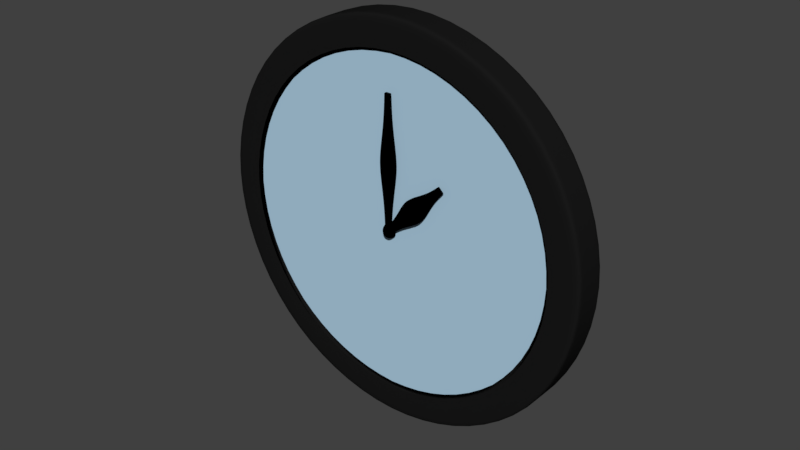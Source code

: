 # Source: Rel_gio_02.blend  (saved by Blender 2.79.0; exported with 4.5.12 LTS)
import bpy
from mathutils import Matrix  # noqa: F401  (used for matrix-valued properties, if any)

bpy.ops.wm.read_factory_settings(use_empty=True)
scene = bpy.context.scene
scene.name = 'Scene'

# ---- collections
col_collection_1 = bpy.data.collections.new('Collection 1'); scene.collection.children.link(col_collection_1)

# ---- materials (node trees are filled in below, after node groups)
mat_ponteiros = bpy.data.materials.new('Ponteiros')
mat_ponteiros.alpha_threshold = 0.0
mat_ponteiros.use_transparent_shadow = False
mat_ponteiros.diffuse_color = (0.0, 0.0, 0.0, 1.0)
mat_ponteiros.roughness = 0.5
mat_moldura = bpy.data.materials.new('Moldura')
mat_moldura.alpha_threshold = 0.0
mat_moldura.use_transparent_shadow = False
mat_moldura.diffuse_color = (0.441, 0.644, 0.8, 1.0)
mat_moldura.roughness = 0.5
mat_borda = bpy.data.materials.new('Borda')
mat_borda.alpha_threshold = 0.0
mat_borda.use_transparent_shadow = False
mat_borda.diffuse_color = (0.01002, 0.01002, 0.01002, 1.0)
mat_borda.roughness = 0.5

# ---- material node trees

# ---- world
world_world = bpy.data.worlds.new('World'); scene.world = world_world
world_world.color = (0.05088, 0.05088, 0.05088)
world_world.use_sun_shadow = False
world_world.sun_shadow_jitter_overblur = 0.0
world_world.cycles.sampling_method = 'MANUAL'

# ---- meshes
me_cube_002 = bpy.data.meshes.new('Cube.002')
me_cube_002.from_pydata([(7.118e-08, -0.998, -0.1111), (-0.3333, -0.998, -0.09623), (-0.5774, -0.998, -0.05556), (-0.6667, -0.998, -5.96e-08), (-0.5774, -0.998, 0.05556), (-0.3333, -0.998, 0.09622), (-0.2357, -0.1142, -0.09623), (-0.4082, 0.5329, -0.05556), (-0.4714, 0.7697, -5.96e-08), (-0.4082, 0.5329, 0.05556), (-0.2357, -0.1142, 0.09622), (0.0, -0.998, 0.1111), (3.144e-08, 0.252, -0.09623), (-2.816e-08, 1.167, -0.05556), (-8.293e-09, 1.502, -5.96e-08), (-8.293e-09, 1.167, 0.05556), (1.641e-09, 0.252, 0.09622), (0.2357, -0.1142, -0.09623), (0.4082, 0.5329, -0.05556), (0.4714, 0.7697, -5.96e-08), (0.4082, 0.5329, 0.05556), (0.2357, -0.1142, 0.09622), (0.3333, -0.998, -0.09623), (0.5774, -0.998, -0.05556), (0.6667, -0.998, -5.96e-08), (0.5774, -0.998, 0.05556), (0.3333, -0.998, 0.09622), (-5.5, -0.9968, -0.8417), (-0.2252, -0.9968, 0.03753), (-5.5, 0.003173, -0.8417), (-0.2252, 0.003174, 0.03753), (-5.042, -0.9968, -0.9182), (0.2339, -0.9968, -0.03898), (-5.042, 0.003173, -0.9182), (0.2339, 0.003174, -0.03898), (-5.469, -0.9968, -0.8363), (-5.469, 0.003173, -0.8363), (-5.009, 0.003173, -0.913), (-5.009, -0.9968, -0.913), (-0.2496, -0.9968, 0.03364), (-0.2496, 0.003174, 0.03364), (0.2105, 0.003174, -0.04305), (0.2105, -0.9968, -0.04305), (-5.443, 0.003173, -0.8513), (-0.1678, 0.003174, 0.02797), (-5.443, -0.9968, -0.8513), (-0.1678, -0.9968, 0.02797), (-5.412, -0.9968, -0.8459), (-5.412, 0.003173, -0.8459), (-0.1921, -0.9968, 0.02405), (-0.1921, 0.003174, 0.02405), (0.1984, 0.003174, -0.03307), (-5.077, -0.9968, -0.9123), (-5.045, 0.003173, -0.9071), (0.175, 0.003174, -0.03713), (-5.077, 0.003173, -0.9123), (0.1984, -0.9968, -0.03307), (-5.045, -0.9968, -0.9071), (0.175, -0.9968, -0.03713), (-5.5, -0.1218, -0.8417), (-0.2252, -0.1218, 0.03753), (-5.042, -0.1218, -0.9182), (0.2339, -0.1218, -0.03898), (-5.009, -0.1218, -0.913), (-5.469, -0.1218, -0.8363), (0.2105, -0.1218, -0.04305), (-0.2496, -0.1218, 0.03364), (-0.1678, -0.1218, 0.02797), (-5.443, -0.1218, -0.8513), (0.1984, -0.1218, -0.03307), (-5.077, -0.1218, -0.9123), (-5.5, -0.8875, -0.8417), (0.2339, -0.8875, -0.03898), (-5.009, -0.8875, -0.913), (0.2105, -0.8875, -0.04305), (-0.1678, -0.8875, 0.02797), (-5.443, -0.8875, -0.8513), (0.1984, -0.8875, -0.03307), (-5.077, -0.8875, -0.9123), (-0.2252, -0.8875, 0.03753), (-5.042, -0.8875, -0.9182), (-5.469, -0.8875, -0.8363), (-0.2496, -0.8875, 0.03364), (-1.188, 0.003174, -0.09987), (-2.299, 0.003174, -0.2048), (-3.43, 0.003173, -0.3062), (-4.039, 0.003173, -0.4948), (-4.668, 0.003173, -0.6798), (-0.5924, 0.003174, -0.1992), (-1.23, 0.003174, -0.383), (-1.848, 0.003174, -0.57), (-2.97, 0.003174, -0.6729), (-4.072, 0.003173, -0.7792), (-0.5924, -0.9968, -0.1992), (-1.23, -0.9968, -0.383), (-1.848, -0.9968, -0.57), (-2.97, -0.9968, -0.6729), (-4.072, -0.9968, -0.7792), (-4.668, -0.9968, -0.6798), (-4.039, -0.9968, -0.4948), (-3.43, -0.9968, -0.3062), (-2.299, -0.9968, -0.2048), (-1.188, -0.9968, -0.09987), (-1.114, 0.003174, -0.1123), (-2.165, 0.003174, -0.2271), (-3.232, 0.003173, -0.3392), (-3.905, 0.003173, -0.517), (-4.594, 0.003173, -0.6922), (-1.114, -0.9968, -0.1123), (-2.165, -0.9968, -0.2271), (-3.232, -0.9968, -0.3392), (-3.905, -0.9968, -0.517), (-4.594, -0.9968, -0.6922), (-0.6384, -0.9968, -0.1915), (-1.312, -0.9968, -0.3692), (-1.97, -0.9968, -0.5496), (-3.052, -0.9968, -0.6592), (-4.118, -0.9968, -0.7715), (-0.6384, 0.003174, -0.1915), (-1.312, 0.003174, -0.3692), (-1.97, 0.003174, -0.5496), (-3.052, 0.003174, -0.6592), (-4.118, 0.003173, -0.7715), (-1.188, -0.1218, -0.09987), (-2.299, -0.1218, -0.2048), (-3.43, -0.1218, -0.3062), (-4.039, -0.1218, -0.4948), (-4.668, -0.1218, -0.6798), (-0.5924, -0.1218, -0.1992), (-1.23, -0.1218, -0.383), (-1.848, -0.1218, -0.57), (-2.97, -0.1218, -0.6729), (-4.072, -0.1218, -0.7792), (-1.188, -0.8875, -0.09987), (-2.299, -0.8875, -0.2048), (-3.43, -0.8875, -0.3062), (-4.039, -0.8875, -0.4948), (-4.668, -0.8875, -0.6798), (-0.5924, -0.8875, -0.1992), (-1.23, -0.8875, -0.383), (-1.848, -0.8875, -0.57), (-2.97, -0.8875, -0.6729), (-4.072, -0.8875, -0.7792), (-0.2463, -0.9968, -2.0), (-0.2465, -0.9968, 7.749e-07), (-0.2463, 0.003174, -2.0), (-0.2465, 0.003174, 7.749e-07), (0.2559, -0.9968, -2.0), (0.256, -0.9968, 7.749e-07), (0.2559, 0.003174, -2.0), (0.256, 0.003174, 7.749e-07), (-0.2471, -0.9968, -1.988), (-0.2471, 0.003174, -1.988), (0.2566, 0.003174, -1.988), (0.2566, -0.9968, -1.988), (-0.2471, -0.9968, -0.009063), (-0.2471, 0.003174, -0.009063), (0.2566, 0.003174, -0.009063), (0.2566, -0.9968, -0.009063), (-0.1836, 0.003174, -2.0), (-0.1837, 0.003174, 7.749e-07), (-0.1836, -0.9968, -2.0), (-0.1837, -0.9968, 7.749e-07), (-0.1841, -0.9968, -1.988), (-0.1841, 0.003174, -1.988), (-0.1841, -0.9968, -0.009063), (-0.1841, 0.003174, -0.009063), (0.2172, 0.003174, 7.749e-07), (0.2171, -0.9968, -2.0), (0.2177, 0.003174, -1.988), (0.2177, 0.003174, -0.009063), (0.2171, 0.003174, -2.0), (0.2172, -0.9968, 7.749e-07), (0.2177, -0.9968, -1.988), (0.2177, -0.9968, -0.009063), (-0.2463, -0.1218, -2.0), (-0.2465, -0.1218, 7.749e-07), (0.2559, -0.1218, -2.0), (0.256, -0.1218, 7.749e-07), (0.2566, -0.1218, -1.988), (-0.2471, -0.1218, -1.988), (0.2566, -0.1218, -0.009063), (-0.2471, -0.1218, -0.009063), (-0.1837, -0.1218, 7.749e-07), (-0.1836, -0.1218, -2.0), (0.2172, -0.1218, 7.749e-07), (0.2171, -0.1218, -2.0), (-0.2463, -0.8875, -2.0), (0.256, -0.8875, 7.749e-07), (0.2566, -0.8875, -1.988), (0.2566, -0.8875, -0.009063), (-0.1837, -0.8875, 7.749e-07), (-0.1836, -0.8875, -2.0), (0.2172, -0.8875, 7.749e-07), (0.2171, -0.8875, -2.0), (-0.2465, -0.8875, 7.749e-07), (0.2559, -0.8875, -2.0), (-0.2471, -0.8875, -1.988), (-0.2471, -0.8875, -0.009063), (-0.3225, 0.003174, -0.3389), (-0.5857, 0.003174, -0.6687), (-0.8718, 0.003174, -0.9985), (-0.5857, 0.003174, -1.328), (-0.3225, 0.003174, -1.658), (0.33, 0.003174, -0.3389), (0.5846, 0.003174, -0.6687), (0.8605, 0.003174, -0.9985), (0.5846, 0.003174, -1.328), (0.33, 0.003174, -1.658), (0.33, -0.9968, -0.3389), (0.5846, -0.9968, -0.6687), (0.8605, -0.9968, -0.9985), (0.5846, -0.9968, -1.328), (0.33, -0.9968, -1.658), (-0.3225, -0.9968, -1.658), (-0.5857, -0.9968, -1.328), (-0.8718, -0.9968, -0.9985), (-0.5857, -0.9968, -0.6687), (-0.3225, -0.9968, -0.3389), (-0.2409, 0.003174, -0.3389), (-0.4394, 0.003174, -0.6687), (-0.6552, 0.003174, -0.9985), (-0.4394, 0.003174, -1.328), (-0.2409, 0.003174, -1.658), (-0.2409, -0.9968, -0.3389), (-0.4394, -0.9968, -0.6687), (-0.6552, -0.9968, -0.9985), (-0.4394, -0.9968, -1.328), (-0.2409, -0.9968, -1.658), (0.2796, -0.9968, -0.3389), (0.4942, -0.9968, -0.6687), (0.7268, -0.9968, -0.9985), (0.4942, -0.9968, -1.328), (0.2796, -0.9968, -1.658), (0.2796, 0.003174, -0.3389), (0.4942, 0.003174, -0.6687), (0.7268, 0.003174, -0.9985), (0.4942, 0.003174, -1.328), (0.2796, 0.003174, -1.658), (-0.3225, -0.1218, -0.3389), (-0.5857, -0.1218, -0.6687), (-0.8718, -0.1218, -0.9985), (-0.5857, -0.1218, -1.328), (-0.3225, -0.1218, -1.658), (0.33, -0.1218, -0.3389), (0.5845, -0.1218, -0.6687), (0.8605, -0.1218, -0.9985), (0.5845, -0.1218, -1.328), (0.33, -0.1218, -1.658), (-0.3225, -0.8875, -0.3389), (-0.5857, -0.8875, -0.6687), (-0.8718, -0.8875, -0.9985), (-0.5857, -0.8875, -1.328), (-0.3225, -0.8875, -1.658), (0.33, -0.8875, -0.3389), (0.5845, -0.8875, -0.6687), (0.8605, -0.8875, -0.9985), (0.5845, -0.8875, -1.328), (0.33, -0.8875, -1.658)], [], [(1, 0, 6), (11, 5, 10), (4, 3, 8, 9), (2, 1, 6, 7), (5, 4, 9, 10), (3, 2, 7, 8), (11, 10, 16), (9, 8, 14, 15), (7, 6, 12, 13), (10, 9, 15, 16), (8, 7, 13, 14), (6, 0, 12), (11, 16, 21), (15, 14, 19, 20), (13, 12, 17, 18), (16, 15, 20, 21), (14, 13, 18, 19), (12, 0, 17), (11, 21, 26), (20, 19, 24, 25), (18, 17, 22, 23), (21, 20, 25, 26), (19, 18, 23, 24), (17, 0, 22), (66, 60, 30, 40), (54, 51, 34, 41), (74, 72, 32, 42), (49, 46, 28, 39), (78, 80, 31, 52), (75, 79, 28, 46), (45, 47, 35, 27), (80, 73, 38, 31), (55, 53, 37, 33), (59, 64, 36, 29), (108, 49, 39, 102), (138, 74, 42, 93), (118, 54, 41, 88), (123, 66, 40, 83), (83, 40, 50, 103), (113, 58, 49, 108), (29, 36, 48, 43), (52, 57, 47, 45), (77, 75, 46, 56), (71, 76, 45, 27), (58, 56, 46, 49), (40, 30, 44, 50), (42, 32, 56, 58), (72, 77, 56, 32), (31, 38, 57, 52), (93, 42, 58, 113), (103, 50, 54, 118), (43, 48, 53, 55), (76, 78, 52, 45), (50, 44, 51, 54), (43, 55, 70, 68), (34, 51, 69, 62), (29, 43, 68, 59), (51, 44, 67, 69), (133, 82, 66, 123), (88, 41, 65, 128), (71, 81, 64, 59), (33, 37, 63, 61), (44, 30, 60, 67), (55, 33, 61, 70), (41, 34, 62, 65), (82, 79, 60, 66), (39, 28, 79, 82), (27, 35, 81, 71), (102, 39, 82, 133), (68, 70, 78, 76), (62, 69, 77, 72), (59, 68, 76, 71), (69, 67, 75, 77), (128, 65, 74, 138), (61, 63, 73, 80), (67, 60, 79, 75), (70, 61, 80, 78), (65, 62, 72, 74), (63, 132, 142, 73), (132, 131, 141, 142), (131, 130, 140, 141), (130, 129, 139, 140), (129, 128, 138, 139), (35, 98, 137, 81), (98, 99, 136, 137), (99, 100, 135, 136), (100, 101, 134, 135), (101, 102, 133, 134), (37, 92, 132, 63), (92, 91, 131, 132), (91, 90, 130, 131), (90, 89, 129, 130), (89, 88, 128, 129), (81, 137, 127, 64), (137, 136, 126, 127), (136, 135, 125, 126), (135, 134, 124, 125), (134, 133, 123, 124), (48, 107, 122, 53), (107, 106, 121, 122), (106, 105, 120, 121), (105, 104, 119, 120), (104, 103, 118, 119), (38, 97, 117, 57), (97, 96, 116, 117), (96, 95, 115, 116), (95, 94, 114, 115), (94, 93, 113, 114), (57, 117, 112, 47), (117, 116, 111, 112), (116, 115, 110, 111), (115, 114, 109, 110), (114, 113, 108, 109), (36, 87, 107, 48), (87, 86, 106, 107), (86, 85, 105, 106), (85, 84, 104, 105), (84, 83, 103, 104), (64, 127, 87, 36), (127, 126, 86, 87), (126, 125, 85, 86), (125, 124, 84, 85), (124, 123, 83, 84), (53, 122, 92, 37), (122, 121, 91, 92), (121, 120, 90, 91), (120, 119, 89, 90), (119, 118, 88, 89), (73, 142, 97, 38), (142, 141, 96, 97), (141, 140, 95, 96), (140, 139, 94, 95), (139, 138, 93, 94), (47, 112, 98, 35), (112, 111, 99, 98), (111, 110, 100, 99), (110, 109, 101, 100), (109, 108, 102, 101), (182, 176, 146, 156), (170, 167, 150, 157), (190, 188, 148, 158), (165, 162, 144, 155), (194, 196, 147, 168), (191, 195, 144, 162), (161, 163, 151, 143), (196, 189, 154, 147), (171, 169, 153, 149), (175, 180, 152, 145), (224, 165, 155, 218), (254, 190, 158, 209), (234, 170, 157, 204), (239, 182, 156, 199), (199, 156, 166, 219), (229, 174, 165, 224), (145, 152, 164, 159), (168, 173, 163, 161), (193, 191, 162, 172), (187, 192, 161, 143), (174, 172, 162, 165), (156, 146, 160, 166), (158, 148, 172, 174), (188, 193, 172, 148), (147, 154, 173, 168), (209, 158, 174, 229), (219, 166, 170, 234), (159, 164, 169, 171), (192, 194, 168, 161), (166, 160, 167, 170), (159, 171, 186, 184), (150, 167, 185, 178), (145, 159, 184, 175), (167, 160, 183, 185), (249, 198, 182, 239), (204, 157, 181, 244), (187, 197, 180, 175), (149, 153, 179, 177), (160, 146, 176, 183), (171, 149, 177, 186), (157, 150, 178, 181), (198, 195, 176, 182), (155, 144, 195, 198), (143, 151, 197, 187), (218, 155, 198, 249), (184, 186, 194, 192), (178, 185, 193, 188), (175, 184, 192, 187), (185, 183, 191, 193), (244, 181, 190, 254), (177, 179, 189, 196), (183, 176, 195, 191), (186, 177, 196, 194), (181, 178, 188, 190), (179, 248, 258, 189), (248, 247, 257, 258), (247, 246, 256, 257), (246, 245, 255, 256), (245, 244, 254, 255), (151, 214, 253, 197), (214, 215, 252, 253), (215, 216, 251, 252), (216, 217, 250, 251), (217, 218, 249, 250), (153, 208, 248, 179), (208, 207, 247, 248), (207, 206, 246, 247), (206, 205, 245, 246), (205, 204, 244, 245), (197, 253, 243, 180), (253, 252, 242, 243), (252, 251, 241, 242), (251, 250, 240, 241), (250, 249, 239, 240), (164, 223, 238, 169), (223, 222, 237, 238), (222, 221, 236, 237), (221, 220, 235, 236), (220, 219, 234, 235), (154, 213, 233, 173), (213, 212, 232, 233), (212, 211, 231, 232), (211, 210, 230, 231), (210, 209, 229, 230), (173, 233, 228, 163), (233, 232, 227, 228), (232, 231, 226, 227), (231, 230, 225, 226), (230, 229, 224, 225), (152, 203, 223, 164), (203, 202, 222, 223), (202, 201, 221, 222), (201, 200, 220, 221), (200, 199, 219, 220), (180, 243, 203, 152), (243, 242, 202, 203), (242, 241, 201, 202), (241, 240, 200, 201), (240, 239, 199, 200), (169, 238, 208, 153), (238, 237, 207, 208), (237, 236, 206, 207), (236, 235, 205, 206), (235, 234, 204, 205), (189, 258, 213, 154), (258, 257, 212, 213), (257, 256, 211, 212), (256, 255, 210, 211), (255, 254, 209, 210), (163, 228, 214, 151), (228, 227, 215, 214), (227, 226, 216, 215), (226, 225, 217, 216), (225, 224, 218, 217)])
me_cube_002.polygons.foreach_set('use_smooth', [True] * 252)
_uv = me_cube_002.uv_layers.new(name='UVMap')
_uv.uv.foreach_set('vector', [0.559, 0.2272, 0.5, 0.243, 0.5417, 0.2272, 0.5, 0.006978, 0.559, 0.02279, 0.5417, 0.02279, 0.6022, 0.06599, 0.618, 0.125, 0.5835, 0.125, 0.5723, 0.06599, 0.6022, 0.184, 0.559, 0.2272, 0.5417, 0.2272, 0.5723, 0.184, 0.559, 0.02279, 0.6022, 0.06599, 0.5723, 0.06599, 0.5417, 0.02279, 0.618, 0.125, 0.6022, 0.184, 0.5723, 0.184, 0.5835, 0.125, 0.5, 0.006978, 0.5417, 0.02279, 0.5, 0.02279, 0.5723, 0.06599, 0.5835, 0.125, 0.5, 0.125, 0.5, 0.06599, 0.5723, 0.184, 0.5417, 0.2272, 0.5, 0.2272, 0.5, 0.184, 0.5417, 0.02279, 0.5723, 0.06599, 0.5, 0.06599, 0.5, 0.02279, 0.5835, 0.125, 0.5723, 0.184, 0.5, 0.184, 0.5, 0.125, 0.5417, 0.2272, 0.5, 0.243, 0.5, 0.2272, 0.5, 0.006978, 0.5, 0.02279, 0.4583, 0.02279, 0.5, 0.06599, 0.5, 0.125, 0.4165, 0.125, 0.4277, 0.06599, 0.5, 0.184, 0.5, 0.2272, 0.4583, 0.2272, 0.4277, 0.184, 0.5, 0.02279, 0.5, 0.06599, 0.4277, 0.06599, 0.4583, 0.02279, 0.5, 0.125, 0.5, 0.184, 0.4277, 0.184, 0.4165, 0.125, 0.5, 0.2272, 0.5, 0.243, 0.4583, 0.2272, 0.5, 0.006978, 0.4583, 0.02279, 0.441, 0.02279, 0.4277, 0.06599, 0.4165, 0.125, 0.382, 0.125, 0.3978, 0.06599, 0.4277, 0.184, 0.4583, 0.2272, 0.441, 0.2272, 0.3978, 0.184, 0.4583, 0.02279, 0.4277, 0.06599, 0.3978, 0.06599, 0.441, 0.02279, 0.4165, 0.125, 0.4277, 0.184, 0.3978, 0.184, 0.382, 0.125, 0.4583, 0.2272, 0.5, 0.243, 0.441, 0.2272, 0.8238, 0.564, 0.8235, 0.5654, 0.8021, 0.5622, 0.8023, 0.5609, 0.7255, 0.561, 0.7256, 0.5623, 0.7192, 0.5624, 0.719, 0.561, 0.5877, 0.583, 0.5881, 0.5845, 0.5692, 0.5882, 0.5689, 0.5868, 0.7916, 0.7059, 0.7915, 0.7046, 0.8018, 0.7046, 0.8019, 0.7059, 0.7365, 0.1752, 0.7303, 0.175, 0.7309, 0.1599, 0.7371, 0.1601, 0.7915, 0.689, 0.8018, 0.689, 0.8018, 0.7046, 0.7915, 0.7046, 0.7915, 0.9889, 0.7916, 0.9872, 0.8019, 0.9872, 0.8018, 0.9889, 0.591, 0.2714, 0.5906, 0.2731, 0.5734, 0.2695, 0.5739, 0.2679, 0.7315, 0.2983, 0.7313, 0.3, 0.725, 0.2998, 0.7253, 0.2981, 0.8259, 0.2977, 0.8263, 0.2994, 0.8062, 0.3021, 0.806, 0.3004, 0.8009, 0.7527, 0.7916, 0.7059, 0.8019, 0.7059, 0.8143, 0.7527, 0.5749, 0.5371, 0.5877, 0.583, 0.5689, 0.5868, 0.5578, 0.5399, 0.7163, 0.5146, 0.7255, 0.561, 0.719, 0.561, 0.7086, 0.5136, 0.8335, 0.5177, 0.8238, 0.564, 0.8023, 0.5609, 0.8144, 0.5126, 0.8144, 0.5126, 0.8023, 0.5609, 0.7917, 0.5608, 0.8013, 0.5135, 0.7156, 0.7527, 0.7257, 0.7059, 0.7916, 0.7059, 0.8009, 0.7527, 0.806, 0.3004, 0.8062, 0.3021, 0.7959, 0.302, 0.7959, 0.3003, 0.7258, 0.9889, 0.7257, 0.9872, 0.7916, 0.9872, 0.7915, 0.9889, 0.7258, 0.689, 0.7915, 0.689, 0.7915, 0.7046, 0.7258, 0.7046, 0.8103, 0.1773, 0.8003, 0.177, 0.8009, 0.1619, 0.8109, 0.1622, 0.7257, 0.7059, 0.7258, 0.7046, 0.7915, 0.7046, 0.7916, 0.7059, 0.8023, 0.5609, 0.8021, 0.5622, 0.7916, 0.5621, 0.7917, 0.5608, 0.7193, 0.7059, 0.7194, 0.7046, 0.7258, 0.7046, 0.7257, 0.7059, 0.7194, 0.689, 0.7258, 0.689, 0.7258, 0.7046, 0.7194, 0.7046, 0.7194, 0.9889, 0.7193, 0.9872, 0.7257, 0.9872, 0.7258, 0.9889, 0.7073, 0.7527, 0.7193, 0.7059, 0.7257, 0.7059, 0.7156, 0.7527, 0.8013, 0.5135, 0.7917, 0.5608, 0.7255, 0.561, 0.7163, 0.5146, 0.7959, 0.3003, 0.7959, 0.302, 0.7313, 0.3, 0.7315, 0.2983, 0.8003, 0.177, 0.7365, 0.1752, 0.7371, 0.1601, 0.8009, 0.1619, 0.7917, 0.5608, 0.7916, 0.5621, 0.7256, 0.5623, 0.7255, 0.561, 0.7959, 0.3003, 0.7315, 0.2983, 0.7323, 0.281, 0.7964, 0.283, 0.7192, 0.5624, 0.7256, 0.5623, 0.7257, 0.5801, 0.7193, 0.5801, 0.806, 0.3004, 0.7959, 0.3003, 0.7964, 0.283, 0.8064, 0.2832, 0.7256, 0.5623, 0.7916, 0.5621, 0.7915, 0.58, 0.7257, 0.5801, 0.9451, 0.5416, 0.9311, 0.5861, 0.8238, 0.564, 0.8335, 0.5177, 0.7086, 0.5136, 0.719, 0.561, 0.6976, 0.5636, 0.6894, 0.518, 0.9408, 0.278, 0.9412, 0.2797, 0.8263, 0.2994, 0.8259, 0.2977, 0.7253, 0.2981, 0.725, 0.2998, 0.7051, 0.2963, 0.7055, 0.2946, 0.7916, 0.5621, 0.8021, 0.5622, 0.8019, 0.58, 0.7915, 0.58, 0.7315, 0.2983, 0.7253, 0.2981, 0.7261, 0.2808, 0.7323, 0.281, 0.719, 0.561, 0.7192, 0.5624, 0.6979, 0.5651, 0.6976, 0.5636, 0.9311, 0.5861, 0.9307, 0.5876, 0.8235, 0.5654, 0.8238, 0.564, 0.9494, 0.5904, 0.949, 0.5917, 0.9307, 0.5876, 0.9311, 0.5861, 0.958, 0.2751, 0.9584, 0.2768, 0.9412, 0.2797, 0.9408, 0.278, 0.9617, 0.5448, 0.9494, 0.5904, 0.9311, 0.5861, 0.9451, 0.5416, 0.7964, 0.283, 0.7323, 0.281, 0.7365, 0.1752, 0.8003, 0.177, 0.7193, 0.5801, 0.7257, 0.5801, 0.7258, 0.689, 0.7194, 0.689, 0.8064, 0.2832, 0.7964, 0.283, 0.8003, 0.177, 0.8103, 0.1773, 0.7257, 0.5801, 0.7915, 0.58, 0.7915, 0.689, 0.7258, 0.689, 0.6894, 0.518, 0.6976, 0.5636, 0.5877, 0.583, 0.5749, 0.5371, 0.7055, 0.2946, 0.7051, 0.2963, 0.5906, 0.2731, 0.591, 0.2714, 0.7915, 0.58, 0.8019, 0.58, 0.8018, 0.689, 0.7915, 0.689, 0.7323, 0.281, 0.7261, 0.2808, 0.7303, 0.175, 0.7365, 0.1752, 0.6976, 0.5636, 0.6979, 0.5651, 0.5881, 0.5845, 0.5877, 0.583, 0.7051, 0.2963, 0.6938, 0.3408, 0.5784, 0.3176, 0.5906, 0.2731, 0.6938, 0.3408, 0.6716, 0.388, 0.5662, 0.3718, 0.5784, 0.3176, 0.6716, 0.388, 0.654, 0.4287, 0.5608, 0.4272, 0.5662, 0.3718, 0.654, 0.4287, 0.6697, 0.4698, 0.5642, 0.4826, 0.5608, 0.4272, 0.6697, 0.4698, 0.6894, 0.518, 0.5749, 0.5371, 0.5642, 0.4826, 0.9584, 0.2768, 0.968, 0.3219, 0.9514, 0.3243, 0.9412, 0.2797, 0.968, 0.3219, 0.9776, 0.3773, 0.9613, 0.3787, 0.9514, 0.3243, 0.9776, 0.3773, 0.9802, 0.4339, 0.9642, 0.4335, 0.9613, 0.3787, 0.9802, 0.4339, 0.9744, 0.4901, 0.9582, 0.488, 0.9642, 0.4335, 0.9744, 0.4901, 0.9617, 0.5448, 0.9451, 0.5416, 0.9582, 0.488, 0.725, 0.2998, 0.7125, 0.3459, 0.6938, 0.3408, 0.7051, 0.2963, 0.7125, 0.3459, 0.686, 0.3932, 0.6716, 0.388, 0.6938, 0.3408, 0.686, 0.3932, 0.6674, 0.4289, 0.654, 0.4287, 0.6716, 0.388, 0.6674, 0.4289, 0.6843, 0.4652, 0.6697, 0.4698, 0.654, 0.4287, 0.6843, 0.4652, 0.7086, 0.5136, 0.6894, 0.518, 0.6697, 0.4698, 0.9412, 0.2797, 0.9514, 0.3243, 0.836, 0.3448, 0.8263, 0.2994, 0.9514, 0.3243, 0.9613, 0.3787, 0.8581, 0.3926, 0.836, 0.3448, 0.9613, 0.3787, 0.9642, 0.4335, 0.8738, 0.4319, 0.8581, 0.3926, 0.9642, 0.4335, 0.9582, 0.488, 0.8567, 0.4707, 0.8738, 0.4319, 0.9582, 0.488, 0.9451, 0.5416, 0.8335, 0.5177, 0.8567, 0.4707, 0.7959, 0.302, 0.804, 0.3485, 0.7202, 0.3452, 0.7313, 0.3, 0.804, 0.3485, 0.826, 0.3944, 0.6971, 0.3911, 0.7202, 0.3452, 0.826, 0.3944, 0.8439, 0.4315, 0.6789, 0.4291, 0.6971, 0.3911, 0.8439, 0.4315, 0.8248, 0.4681, 0.6954, 0.4677, 0.6789, 0.4291, 0.8248, 0.4681, 0.8013, 0.5135, 0.7163, 0.5146, 0.6954, 0.4677, 0.7193, 0.9872, 0.7073, 0.9403, 0.7156, 0.9403, 0.7257, 0.9872, 0.7073, 0.9403, 0.6655, 0.8934, 0.6804, 0.8934, 0.7156, 0.9403, 0.6655, 0.8934, 0.6203, 0.8465, 0.6422, 0.8465, 0.6804, 0.8934, 0.6203, 0.8465, 0.6655, 0.7996, 0.6804, 0.7996, 0.6422, 0.8465, 0.6655, 0.7996, 0.7073, 0.7527, 0.7156, 0.7527, 0.6804, 0.7996, 0.7257, 0.9872, 0.7156, 0.9403, 0.8009, 0.9403, 0.7916, 0.9872, 0.7156, 0.9403, 0.6804, 0.8934, 0.8334, 0.8934, 0.8009, 0.9403, 0.6804, 0.8934, 0.6422, 0.8465, 0.8688, 0.8465, 0.8334, 0.8934, 0.6422, 0.8465, 0.6804, 0.7996, 0.8334, 0.7996, 0.8688, 0.8465, 0.6804, 0.7996, 0.7156, 0.7527, 0.8009, 0.7527, 0.8334, 0.7996, 0.8062, 0.3021, 0.8169, 0.3497, 0.804, 0.3485, 0.7959, 0.302, 0.8169, 0.3497, 0.8443, 0.3975, 0.826, 0.3944, 0.804, 0.3485, 0.8443, 0.3975, 0.8609, 0.4317, 0.8439, 0.4315, 0.826, 0.3944, 0.8609, 0.4317, 0.8431, 0.4654, 0.8248, 0.4681, 0.8439, 0.4315, 0.8431, 0.4654, 0.8144, 0.5126, 0.8013, 0.5135, 0.8248, 0.4681, 0.8263, 0.2994, 0.836, 0.3448, 0.8169, 0.3497, 0.8062, 0.3021, 0.836, 0.3448, 0.8581, 0.3926, 0.8443, 0.3975, 0.8169, 0.3497, 0.8581, 0.3926, 0.8738, 0.4319, 0.8609, 0.4317, 0.8443, 0.3975, 0.8738, 0.4319, 0.8567, 0.4707, 0.8431, 0.4654, 0.8609, 0.4317, 0.8567, 0.4707, 0.8335, 0.5177, 0.8144, 0.5126, 0.8431, 0.4654, 0.7313, 0.3, 0.7202, 0.3452, 0.7125, 0.3459, 0.725, 0.2998, 0.7202, 0.3452, 0.6971, 0.3911, 0.686, 0.3932, 0.7125, 0.3459, 0.6971, 0.3911, 0.6789, 0.4291, 0.6674, 0.4289, 0.686, 0.3932, 0.6789, 0.4291, 0.6954, 0.4677, 0.6843, 0.4652, 0.6674, 0.4289, 0.6954, 0.4677, 0.7163, 0.5146, 0.7086, 0.5136, 0.6843, 0.4652, 0.5906, 0.2731, 0.5784, 0.3176, 0.5617, 0.3146, 0.5734, 0.2695, 0.5784, 0.3176, 0.5662, 0.3718, 0.5496, 0.3699, 0.5617, 0.3146, 0.5662, 0.3718, 0.5608, 0.4272, 0.5444, 0.427, 0.5496, 0.3699, 0.5608, 0.4272, 0.5642, 0.4826, 0.5476, 0.4842, 0.5444, 0.427, 0.5642, 0.4826, 0.5749, 0.5371, 0.5578, 0.5399, 0.5476, 0.4842, 0.7916, 0.9872, 0.8009, 0.9403, 0.8143, 0.9403, 0.8019, 0.9872, 0.8009, 0.9403, 0.8334, 0.8934, 0.8574, 0.8934, 0.8143, 0.9403, 0.8334, 0.8934, 0.8688, 0.8465, 0.9043, 0.8465, 0.8574, 0.8934, 0.8688, 0.8465, 0.8334, 0.7996, 0.8574, 0.7996, 0.9043, 0.8465, 0.8334, 0.7996, 0.8009, 0.7527, 0.8143, 0.7527, 0.8574, 0.7996, 0.3015, 0.564, 0.3011, 0.5654, 0.2797, 0.5622, 0.2799, 0.5609, 0.2031, 0.561, 0.2032, 0.5623, 0.1968, 0.5624, 0.1967, 0.561, 0.06536, 0.583, 0.06574, 0.5845, 0.04687, 0.5882, 0.04652, 0.5868, 0.2692, 0.7059, 0.2692, 0.7046, 0.2795, 0.7046, 0.2795, 0.7059, 0.2141, 0.1752, 0.2079, 0.175, 0.2085, 0.1599, 0.2147, 0.1601, 0.2691, 0.689, 0.2795, 0.689, 0.2795, 0.7046, 0.2692, 0.7046, 0.2691, 0.9889, 0.2692, 0.9872, 0.2795, 0.9872, 0.2794, 0.9889, 0.06866, 0.2714, 0.0682, 0.2731, 0.05106, 0.2695, 0.05151, 0.2679, 0.2091, 0.2983, 0.2089, 0.3, 0.2026, 0.2998, 0.2029, 0.2981, 0.3035, 0.2977, 0.3039, 0.2994, 0.2838, 0.3021, 0.2836, 0.3004, 0.2785, 0.7527, 0.2692, 0.7059, 0.2795, 0.7059, 0.2919, 0.7527, 0.05253, 0.5371, 0.06536, 0.583, 0.04652, 0.5868, 0.03548, 0.5399, 0.194, 0.5146, 0.2031, 0.561, 0.1967, 0.561, 0.1862, 0.5136, 0.3112, 0.5177, 0.3015, 0.564, 0.2799, 0.5609, 0.292, 0.5126, 0.292, 0.5126, 0.2799, 0.5609, 0.2694, 0.5608, 0.2789, 0.5135, 0.1932, 0.7527, 0.2033, 0.7059, 0.2692, 0.7059, 0.2785, 0.7527, 0.2836, 0.3004, 0.2838, 0.3021, 0.2736, 0.302, 0.2735, 0.3003, 0.2034, 0.9889, 0.2033, 0.9872, 0.2692, 0.9872, 0.2691, 0.9889, 0.2034, 0.689, 0.2691, 0.689, 0.2692, 0.7046, 0.2034, 0.7046, 0.288, 0.1773, 0.278, 0.177, 0.2785, 0.1619, 0.2886, 0.1622, 0.2033, 0.7059, 0.2034, 0.7046, 0.2692, 0.7046, 0.2692, 0.7059, 0.2799, 0.5609, 0.2797, 0.5622, 0.2693, 0.5621, 0.2694, 0.5608, 0.197, 0.7059, 0.1971, 0.7046, 0.2034, 0.7046, 0.2033, 0.7059, 0.197, 0.689, 0.2034, 0.689, 0.2034, 0.7046, 0.1971, 0.7046, 0.1971, 0.9889, 0.197, 0.9872, 0.2033, 0.9872, 0.2034, 0.9889, 0.1849, 0.7527, 0.197, 0.7059, 0.2033, 0.7059, 0.1932, 0.7527, 0.2789, 0.5135, 0.2694, 0.5608, 0.2031, 0.561, 0.194, 0.5146, 0.2735, 0.3003, 0.2736, 0.302, 0.2089, 0.3, 0.2091, 0.2983, 0.278, 0.177, 0.2141, 0.1752, 0.2147, 0.1601, 0.2785, 0.1619, 0.2694, 0.5608, 0.2693, 0.5621, 0.2032, 0.5623, 0.2031, 0.561, 0.2735, 0.3003, 0.2091, 0.2983, 0.2099, 0.281, 0.274, 0.283, 0.1968, 0.5624, 0.2032, 0.5623, 0.2033, 0.5801, 0.197, 0.5801, 0.2836, 0.3004, 0.2735, 0.3003, 0.274, 0.283, 0.284, 0.2832, 0.2032, 0.5623, 0.2693, 0.5621, 0.2692, 0.58, 0.2033, 0.5801, 0.4227, 0.5416, 0.4088, 0.5861, 0.3015, 0.564, 0.3112, 0.5177, 0.1862, 0.5136, 0.1967, 0.561, 0.1753, 0.5636, 0.167, 0.518, 0.4185, 0.278, 0.4189, 0.2797, 0.3039, 0.2994, 0.3035, 0.2977, 0.2029, 0.2981, 0.2026, 0.2998, 0.1827, 0.2963, 0.1832, 0.2946, 0.2693, 0.5621, 0.2797, 0.5622, 0.2795, 0.58, 0.2692, 0.58, 0.2091, 0.2983, 0.2029, 0.2981, 0.2037, 0.2808, 0.2099, 0.281, 0.1967, 0.561, 0.1968, 0.5624, 0.1756, 0.5651, 0.1753, 0.5636, 0.4088, 0.5861, 0.4084, 0.5876, 0.3011, 0.5654, 0.3015, 0.564, 0.427, 0.5904, 0.4266, 0.5917, 0.4084, 0.5876, 0.4088, 0.5861, 0.4356, 0.2751, 0.436, 0.2768, 0.4189, 0.2797, 0.4185, 0.278, 0.4393, 0.5448, 0.427, 0.5904, 0.4088, 0.5861, 0.4227, 0.5416, 0.274, 0.283, 0.2099, 0.281, 0.2141, 0.1752, 0.278, 0.177, 0.197, 0.5801, 0.2033, 0.5801, 0.2034, 0.689, 0.197, 0.689, 0.284, 0.2832, 0.274, 0.283, 0.278, 0.177, 0.288, 0.1773, 0.2033, 0.5801, 0.2692, 0.58, 0.2691, 0.689, 0.2034, 0.689, 0.167, 0.518, 0.1753, 0.5636, 0.06536, 0.583, 0.05253, 0.5371, 0.1832, 0.2946, 0.1827, 0.2963, 0.0682, 0.2731, 0.06866, 0.2714, 0.2692, 0.58, 0.2795, 0.58, 0.2795, 0.689, 0.2691, 0.689, 0.2099, 0.281, 0.2037, 0.2808, 0.2079, 0.175, 0.2141, 0.1752, 0.1753, 0.5636, 0.1756, 0.5651, 0.06574, 0.5845, 0.06536, 0.583, 0.1827, 0.2963, 0.1714, 0.3408, 0.05603, 0.3176, 0.0682, 0.2731, 0.1714, 0.3408, 0.1492, 0.388, 0.04383, 0.3718, 0.05603, 0.3176, 0.1492, 0.388, 0.1316, 0.4287, 0.03847, 0.4272, 0.04383, 0.3718, 0.1316, 0.4287, 0.1473, 0.4698, 0.04186, 0.4826, 0.03847, 0.4272, 0.1473, 0.4698, 0.167, 0.518, 0.05253, 0.5371, 0.04186, 0.4826, 0.436, 0.2768, 0.4457, 0.3219, 0.4291, 0.3243, 0.4189, 0.2797, 0.4457, 0.3219, 0.4553, 0.3773, 0.439, 0.3787, 0.4291, 0.3243, 0.4553, 0.3773, 0.4578, 0.4339, 0.4418, 0.4335, 0.439, 0.3787, 0.4578, 0.4339, 0.452, 0.4901, 0.4359, 0.488, 0.4418, 0.4335, 0.452, 0.4901, 0.4393, 0.5448, 0.4227, 0.5416, 0.4359, 0.488, 0.2026, 0.2998, 0.1902, 0.3459, 0.1714, 0.3408, 0.1827, 0.2963, 0.1902, 0.3459, 0.1636, 0.3932, 0.1492, 0.388, 0.1714, 0.3408, 0.1636, 0.3932, 0.1451, 0.4289, 0.1316, 0.4287, 0.1492, 0.388, 0.1451, 0.4289, 0.1619, 0.4652, 0.1473, 0.4698, 0.1316, 0.4287, 0.1619, 0.4652, 0.1862, 0.5136, 0.167, 0.518, 0.1473, 0.4698, 0.4189, 0.2797, 0.4291, 0.3243, 0.3136, 0.3448, 0.3039, 0.2994, 0.4291, 0.3243, 0.439, 0.3787, 0.3357, 0.3926, 0.3136, 0.3448, 0.439, 0.3787, 0.4418, 0.4335, 0.3514, 0.4319, 0.3357, 0.3926, 0.4418, 0.4335, 0.4359, 0.488, 0.3343, 0.4707, 0.3514, 0.4319, 0.4359, 0.488, 0.4227, 0.5416, 0.3112, 0.5177, 0.3343, 0.4707, 0.2736, 0.302, 0.2816, 0.3485, 0.1978, 0.3452, 0.2089, 0.3, 0.2816, 0.3485, 0.3037, 0.3944, 0.1748, 0.3911, 0.1978, 0.3452, 0.3037, 0.3944, 0.3215, 0.4315, 0.1565, 0.4291, 0.1748, 0.3911, 0.3215, 0.4315, 0.3025, 0.4681, 0.173, 0.4677, 0.1565, 0.4291, 0.3025, 0.4681, 0.2789, 0.5135, 0.194, 0.5146, 0.173, 0.4677, 0.197, 0.9872, 0.1849, 0.9403, 0.1932, 0.9403, 0.2033, 0.9872, 0.1849, 0.9403, 0.1432, 0.8934, 0.158, 0.8934, 0.1932, 0.9403, 0.1432, 0.8934, 0.09793, 0.8465, 0.1199, 0.8465, 0.158, 0.8934, 0.09793, 0.8465, 0.1432, 0.7996, 0.158, 0.7996, 0.1199, 0.8465, 0.1432, 0.7996, 0.1849, 0.7527, 0.1932, 0.7527, 0.158, 0.7996, 0.2033, 0.9872, 0.1932, 0.9403, 0.2785, 0.9403, 0.2692, 0.9872, 0.1932, 0.9403, 0.158, 0.8934, 0.3111, 0.8934, 0.2785, 0.9403, 0.158, 0.8934, 0.1199, 0.8465, 0.3465, 0.8465, 0.3111, 0.8934, 0.1199, 0.8465, 0.158, 0.7996, 0.3111, 0.7996, 0.3465, 0.8465, 0.158, 0.7996, 0.1932, 0.7527, 0.2785, 0.7527, 0.3111, 0.7996, 0.2838, 0.3021, 0.2945, 0.3497, 0.2816, 0.3485, 0.2736, 0.302, 0.2945, 0.3497, 0.3219, 0.3975, 0.3037, 0.3944, 0.2816, 0.3485, 0.3219, 0.3975, 0.3385, 0.4317, 0.3215, 0.4315, 0.3037, 0.3944, 0.3385, 0.4317, 0.3208, 0.4654, 0.3025, 0.4681, 0.3215, 0.4315, 0.3208, 0.4654, 0.292, 0.5126, 0.2789, 0.5135, 0.3025, 0.4681, 0.3039, 0.2994, 0.3136, 0.3448, 0.2945, 0.3497, 0.2838, 0.3021, 0.3136, 0.3448, 0.3357, 0.3926, 0.3219, 0.3975, 0.2945, 0.3497, 0.3357, 0.3926, 0.3514, 0.4319, 0.3385, 0.4317, 0.3219, 0.3975, 0.3514, 0.4319, 0.3343, 0.4707, 0.3208, 0.4654, 0.3385, 0.4317, 0.3343, 0.4707, 0.3112, 0.5177, 0.292, 0.5126, 0.3208, 0.4654, 0.2089, 0.3, 0.1978, 0.3452, 0.1902, 0.3459, 0.2026, 0.2998, 0.1978, 0.3452, 0.1748, 0.3911, 0.1636, 0.3932, 0.1902, 0.3459, 0.1748, 0.3911, 0.1565, 0.4291, 0.1451, 0.4289, 0.1636, 0.3932, 0.1565, 0.4291, 0.173, 0.4677, 0.1619, 0.4652, 0.1451, 0.4289, 0.173, 0.4677, 0.194, 0.5146, 0.1862, 0.5136, 0.1619, 0.4652, 0.0682, 0.2731, 0.05603, 0.3176, 0.03935, 0.3146, 0.05106, 0.2695, 0.05603, 0.3176, 0.04383, 0.3718, 0.02727, 0.3699, 0.03935, 0.3146, 0.04383, 0.3718, 0.03847, 0.4272, 0.02202, 0.427, 0.02727, 0.3699, 0.03847, 0.4272, 0.04186, 0.4826, 0.02524, 0.4842, 0.02202, 0.427, 0.04186, 0.4826, 0.05253, 0.5371, 0.03548, 0.5399, 0.02524, 0.4842, 0.2692, 0.9872, 0.2785, 0.9403, 0.2919, 0.9403, 0.2795, 0.9872, 0.2785, 0.9403, 0.3111, 0.8934, 0.3351, 0.8934, 0.2919, 0.9403, 0.3111, 0.8934, 0.3465, 0.8465, 0.382, 0.8465, 0.3351, 0.8934, 0.3465, 0.8465, 0.3111, 0.7996, 0.3351, 0.7996, 0.382, 0.8465, 0.3111, 0.7996, 0.2785, 0.7527, 0.2919, 0.7527, 0.3351, 0.7996])
me_cube_002.materials.append(mat_ponteiros)
me_cube_002.use_remesh_preserve_volume = False
me_cube_002.use_remesh_preserve_attributes = False
me_cube_002.use_mirror_vertex_groups = False
me_cube_002.update()
me_circle_002 = bpy.data.meshes.new('Circle.002')
me_circle_002.from_pydata([(3.697e-07, 0.8336, -0.01272), (-0.5894, 0.5894, -0.01272), (-0.8336, 5.293e-08, -0.01272), (-0.5894, -0.5894, -0.01272), (4.426e-07, -0.8336, -0.01272), (0.5894, -0.5894, -0.01272), (0.8336, 9.02e-08, -0.01272), (0.5894, 0.5894, -0.01272)], [], [(0, 1, 2, 3, 4, 5, 6, 7)])
me_circle_002.polygons.foreach_set('use_smooth', [True] * 1)
_uv = me_circle_002.uv_layers.new(name='UVMap')
_uv.uv.foreach_set('vector', [0.5, 1.0, 0.1464, 0.8536, 0.0, 0.5, 0.1464, 0.1464, 0.5, 0.0, 0.8536, 0.1464, 1.0, 0.5, 0.8536, 0.8536])
me_circle_002.materials.append(mat_moldura)
me_circle_002.use_remesh_preserve_volume = False
me_circle_002.use_remesh_preserve_attributes = False
me_circle_002.use_mirror_vertex_groups = False
me_circle_002.update()
me_circle_001 = bpy.data.meshes.new('Circle.001')
me_circle_001.from_pydata([(0.0, 1.0, 0.0), (-0.7071, 0.7071, 0.0), (-1.0, -4.371e-08, 0.0), (-0.7071, -0.7071, 0.0), (8.742e-08, -1.0, 0.0), (0.7071, -0.7071, 0.0), (1.0, 1.192e-08, 0.0), (0.7071, 0.7071, 0.0), (-0.7071, 0.7071, -0.1667), (0.0, 1.0, -0.1667), (-1.0, -3.113e-08, -0.1667), (-0.7071, -0.7071, -0.1667), (8.742e-08, -1.0, -0.1667), (0.7071, -0.7071, -0.1667), (1.0, 2.451e-08, -0.1667), (0.7071, 0.7071, -0.1667), (-1.0, -3.195e-08, -0.1557), (-0.7071, 0.7071, -0.1557), (0.7071, 0.7071, -0.1557), (1.0, 2.368e-08, -0.1557), (0.7071, -0.7071, -0.1557), (8.742e-08, -1.0, -0.1557), (-0.7071, -0.7071, -0.1557), (0.0, 1.0, -0.1557), (-0.7071, 0.7071, -0.01547), (1.0, 1.309e-08, -0.01547), (8.742e-08, -1.0, -0.01547), (0.0, 1.0, -0.01547), (-1.0, -4.254e-08, -0.01547), (0.7071, 0.7071, -0.01547), (0.7071, -0.7071, -0.01547), (-0.7071, -0.7071, -0.01547), (-0.601, 0.601, 5.024e-15), (1.118e-09, 0.85, 7.105e-15), (-0.85, -3.604e-08, -3.635e-22), (-0.601, -0.601, -5.024e-15), (7.543e-08, -0.85, -7.105e-15), (0.601, -0.601, -5.024e-15), (0.85, 1.125e-08, 3.179e-23), (0.601, 0.601, 5.024e-15)], [], [(0, 7, 39, 33), (9, 8, 10, 11, 12, 13, 14, 15), (17, 16, 10, 8), (19, 18, 15, 14), (21, 20, 13, 12), (16, 22, 11, 10), (23, 17, 8, 9), (18, 23, 9, 15), (20, 19, 14, 13), (22, 21, 12, 11), (31, 26, 21, 22), (30, 25, 19, 20), (29, 27, 23, 18), (27, 24, 17, 23), (28, 31, 22, 16), (26, 30, 20, 21), (25, 29, 18, 19), (24, 28, 16, 17), (1, 2, 28, 24), (6, 7, 29, 25), (4, 5, 30, 26), (2, 3, 31, 28), (0, 1, 24, 27), (7, 0, 27, 29), (5, 6, 25, 30), (3, 4, 26, 31), (6, 5, 37, 38), (4, 3, 35, 36), (2, 1, 32, 34), (7, 6, 38, 39), (5, 4, 36, 37), (3, 2, 34, 35), (1, 0, 33, 32)])
me_circle_001.polygons.foreach_set('use_smooth', [True] * 33)
_uv = me_circle_001.uv_layers.new(name='UVMap')
_uv.uv.foreach_set('vector', [0.1597, 0.6542, 0.2694, 0.6088, 0.2529, 0.5923, 0.1597, 0.6309, 0.842, 0.657, 0.9505, 0.612, 0.9954, 0.5035, 0.9505, 0.395, 0.842, 0.3501, 0.7335, 0.395, 0.6885, 0.5035, 0.7335, 0.612, 0.3925, 0.6051, 0.3487, 0.4992, 0.3435, 0.4992, 0.3889, 0.6088, 0.6484, 0.4992, 0.6045, 0.6051, 0.6082, 0.6088, 0.6536, 0.4992, 0.4985, 0.3493, 0.6045, 0.3932, 0.6082, 0.3895, 0.4985, 0.3441, 0.3487, 0.4992, 0.3925, 0.3932, 0.3889, 0.3895, 0.3435, 0.4992, 0.4985, 0.649, 0.3925, 0.6051, 0.3889, 0.6088, 0.4985, 0.6542, 0.6045, 0.6051, 0.4985, 0.649, 0.4985, 0.6542, 0.6082, 0.6088, 0.6045, 0.3932, 0.6484, 0.4992, 0.6536, 0.4992, 0.6082, 0.3895, 0.3925, 0.3932, 0.4985, 0.3493, 0.4985, 0.3441, 0.3889, 0.3895, 0.4068, 0.4074, 0.4985, 0.3694, 0.4985, 0.3493, 0.3925, 0.3932, 0.5903, 0.4074, 0.6283, 0.4992, 0.6484, 0.4992, 0.6045, 0.3932, 0.5903, 0.5909, 0.4985, 0.6289, 0.4985, 0.649, 0.6045, 0.6051, 0.4985, 0.6289, 0.4068, 0.5909, 0.3925, 0.6051, 0.4985, 0.649, 0.3688, 0.4992, 0.4068, 0.4074, 0.3925, 0.3932, 0.3487, 0.4992, 0.4985, 0.3694, 0.5903, 0.4074, 0.6045, 0.3932, 0.4985, 0.3493, 0.6283, 0.4992, 0.5903, 0.5909, 0.6045, 0.6051, 0.6484, 0.4992, 0.4068, 0.5909, 0.3688, 0.4992, 0.3487, 0.4992, 0.3925, 0.6051, 0.4101, 0.5876, 0.3734, 0.4992, 0.3688, 0.4992, 0.4068, 0.5909, 0.6236, 0.4992, 0.587, 0.5876, 0.5903, 0.5909, 0.6283, 0.4992, 0.4985, 0.3741, 0.587, 0.4107, 0.5903, 0.4074, 0.4985, 0.3694, 0.3734, 0.4992, 0.4101, 0.4107, 0.4068, 0.4074, 0.3688, 0.4992, 0.4985, 0.6243, 0.4101, 0.5876, 0.4068, 0.5909, 0.4985, 0.6289, 0.587, 0.5876, 0.4985, 0.6243, 0.4985, 0.6289, 0.5903, 0.5909, 0.587, 0.4107, 0.6236, 0.4992, 0.6283, 0.4992, 0.5903, 0.4074, 0.4101, 0.4107, 0.4985, 0.3741, 0.4985, 0.3694, 0.4068, 0.4074, 0.3148, 0.4992, 0.2694, 0.3895, 0.2529, 0.406, 0.2915, 0.4992, 0.1597, 0.3441, 0.0501, 0.3895, 0.06655, 0.406, 0.1597, 0.3674, 0.004696, 0.4992, 0.0501, 0.6088, 0.06655, 0.5923, 0.02795, 0.4992, 0.2694, 0.6088, 0.3148, 0.4992, 0.2915, 0.4992, 0.2529, 0.5923, 0.2694, 0.3895, 0.1597, 0.3441, 0.1597, 0.3674, 0.2529, 0.406, 0.0501, 0.3895, 0.004696, 0.4992, 0.02795, 0.4992, 0.06655, 0.406, 0.0501, 0.6088, 0.1597, 0.6542, 0.1597, 0.6309, 0.06655, 0.5923])
me_circle_001.materials.append(mat_borda)
me_circle_001.use_remesh_preserve_volume = False
me_circle_001.use_remesh_preserve_attributes = False
me_circle_001.use_mirror_vertex_groups = False
me_circle_001.update()

# ---- objects
ob_ponteiros = bpy.data.objects.new('Ponteiros', me_cube_002)
ob_moldura = bpy.data.objects.new('Moldura', me_circle_002)
ob_borda = bpy.data.objects.new('Borda', me_circle_001)

# ---- transforms, parenting, visibility, modifiers, constraints
ob_ponteiros.location = (0.0, -0.001996, -3.725e-09)
ob_ponteiros.scale = (-0.0075, -0.002, -0.045)
ob_ponteiros.lineart.crease_threshold = 0.0
_m = ob_ponteiros.modifiers.new('Subsurf', 'SUBSURF')
_m.uv_smooth = 'PRESERVE_CORNERS'
_m.quality = 2
_m.show_only_control_edges = False
ob_moldura.location = (0.0, 0.0, 0.0)
ob_moldura.rotation_euler = (1.571, -0.0, 0.0)
ob_moldura.scale = (0.15, 0.15, 0.15)
ob_moldura.lineart.crease_threshold = 0.0
_m = ob_moldura.modifiers.new('Subsurf', 'SUBSURF')
_m.uv_smooth = 'PRESERVE_CORNERS'
_m.levels = 3
_m.render_levels = 3
_m.show_only_control_edges = False
ob_borda.location = (0.0, 0.0, 0.0)
ob_borda.rotation_euler = (1.571, -0.0, 0.0)
ob_borda.scale = (0.15, 0.15, 0.15)
ob_borda.lineart.crease_threshold = 0.0
_m = ob_borda.modifiers.new('Subsurf', 'SUBSURF')
_m.uv_smooth = 'PRESERVE_CORNERS'
_m.levels = 3
_m.render_levels = 3
_m.show_only_control_edges = False

# ---- collection membership
col_collection_1.objects.link(ob_ponteiros)
col_collection_1.objects.link(ob_moldura)
col_collection_1.objects.link(ob_borda)

# ---- scene / render settings (as saved in the file)
scene.frame_start = 1; scene.frame_end = 250; scene.frame_set(1)
scene.render.engine = 'BLENDER_EEVEE_NEXT'
scene.render.resolution_percentage = 50
scene.render.dither_intensity = 0.0
scene.cycles.use_denoising = False
scene.cycles.samples = 128
scene.cycles.sampling_pattern = 'TABULATED_SOBOL'
scene.cycles.use_adaptive_sampling = False
scene.cycles.use_light_tree = False
scene.cycles.blur_glossy = 0.0
scene.cycles.sample_clamp_indirect = 0.0
scene.view_settings.view_transform = 'Standard'
bpy.context.view_layer.update()

# ---- added for rendering (the .blend has no active camera and no usable light): camera, sun
cam_auto = bpy.data.cameras.new('AutoCamera')
cam_auto.lens = 50.0
cam_auto.sensor_width = 36.0
cam_auto.clip_end = 1000.0
ob_auto_camera = bpy.data.objects.new('AutoCamera', cam_auto)
scene.collection.objects.link(ob_auto_camera)
ob_auto_camera.location = (0.39352, -0.462224, 0.314816)
ob_auto_camera.rotation_euler = (1.09748, -7.21219e-08, 0.694738)
scene.camera = ob_auto_camera
light_auto_sun = bpy.data.lights.new('AutoSun', 'SUN')
light_auto_sun.energy = 3.0
light_auto_sun.angle = 0.0523599
ob_auto_sun = bpy.data.objects.new('AutoSun', light_auto_sun)
scene.collection.objects.link(ob_auto_sun)
ob_auto_sun.rotation_euler = (0.872665, 0.174533, 0.523599)
bpy.context.view_layer.update()
